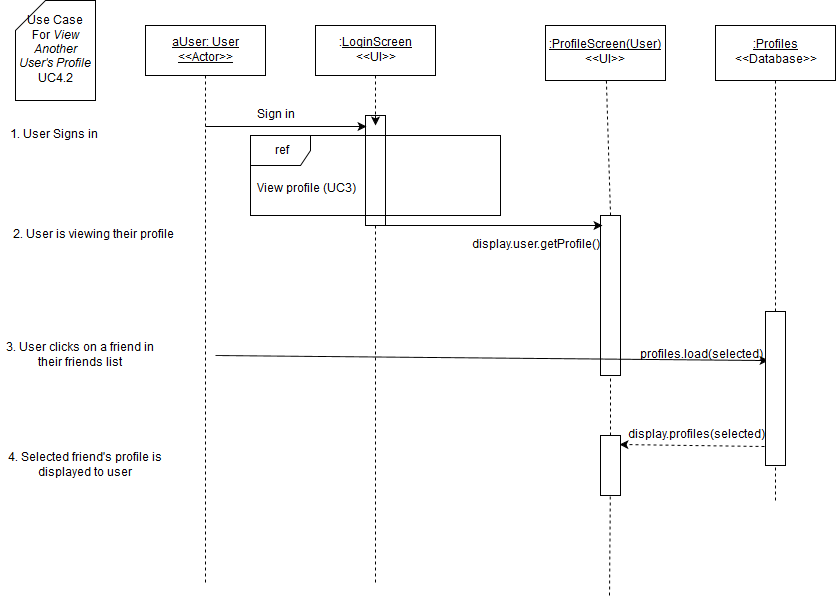

The diagram above was exported from draw.io. Its source (the exported page's mxGraphModel, read from the mxfile embedded in the PNG):
<mxGraphModel dx="1430" dy="750" grid="1" gridSize="10" guides="1" tooltips="1" connect="1" arrows="1" fold="1" page="1" pageScale="1" pageWidth="850" pageHeight="1100" background="#ffffff" math="0" shadow="0">
  <root>
    <mxCell id="0" />
    <mxCell id="1" parent="0" />
    <mxCell id="5" value="" style="endArrow=none;html=1;dashed=1;exitX=0.5;exitY=1;endFill=0;" parent="1" source="4" edge="1">
      <mxGeometry width="50" height="50" relative="1" as="geometry">
        <mxPoint x="150" y="590" as="sourcePoint" />
        <mxPoint x="380" y="640" as="targetPoint" />
      </mxGeometry>
    </mxCell>
    <mxCell id="8" value="" style="whiteSpace=wrap;html=1;" parent="1" vertex="1">
      <mxGeometry x="370" y="170" width="20" height="110" as="geometry" />
    </mxCell>
    <mxCell id="2" value="&lt;u&gt;aUser: User&lt;br&gt;&amp;lt;&amp;lt;Actor&amp;gt;&amp;gt;&lt;br&gt;&lt;/u&gt;" style="whiteSpace=wrap;html=1;" parent="1" vertex="1">
      <mxGeometry x="150" y="80" width="120" height="50" as="geometry" />
    </mxCell>
    <mxCell id="3" value="" style="endArrow=none;html=1;exitX=0.5;exitY=1;endFill=0;dashed=1;" parent="1" source="2" edge="1">
      <mxGeometry width="50" height="50" relative="1" as="geometry">
        <mxPoint x="150" y="190" as="sourcePoint" />
        <mxPoint x="210" y="640" as="targetPoint" />
      </mxGeometry>
    </mxCell>
    <mxCell id="4" value=":&lt;u&gt;LoginScreen&lt;/u&gt;&lt;br&gt;&amp;lt;&amp;lt;UI&amp;gt;&amp;gt;" style="whiteSpace=wrap;html=1;" parent="1" vertex="1">
      <mxGeometry x="320" y="80" width="120" height="50" as="geometry" />
    </mxCell>
    <mxCell id="6" value="" style="endArrow=classic;html=1;" parent="1" source="8" edge="1">
      <mxGeometry width="50" height="50" relative="1" as="geometry">
        <mxPoint x="210" y="180" as="sourcePoint" />
        <mxPoint x="380" y="180" as="targetPoint" />
      </mxGeometry>
    </mxCell>
    <mxCell id="7" value="Sign in" style="text;html=1;strokeColor=none;fillColor=none;align=center;verticalAlign=middle;whiteSpace=wrap;" parent="1" vertex="1">
      <mxGeometry x="220" y="160" width="120" height="20" as="geometry" />
    </mxCell>
    <mxCell id="9" value="" style="endArrow=classic;html=1;entryX=0.05;entryY=0.1;entryPerimeter=0;" parent="1" target="8" edge="1">
      <mxGeometry width="50" height="50" relative="1" as="geometry">
        <mxPoint x="210" y="181" as="sourcePoint" />
        <mxPoint x="380" y="180" as="targetPoint" />
      </mxGeometry>
    </mxCell>
    <mxCell id="14" value="Use Case &lt;br&gt;For &lt;i&gt;View Another User's Profile&lt;/i&gt;&lt;br&gt;UC4.2" style="shape=card;whiteSpace=wrap;html=1;" parent="1" vertex="1">
      <mxGeometry x="20" y="55" width="80" height="100" as="geometry" />
    </mxCell>
    <mxCell id="15" value="1. User Signs in" style="text;html=1;strokeColor=none;fillColor=none;align=center;verticalAlign=middle;whiteSpace=wrap;" parent="1" vertex="1">
      <mxGeometry x="10" y="180" width="95" height="20" as="geometry" />
    </mxCell>
    <mxCell id="31" value="2. User is viewing their profile" style="text;html=1;strokeColor=none;fillColor=none;align=center;verticalAlign=middle;whiteSpace=wrap;" parent="1" vertex="1">
      <mxGeometry x="5" y="280" width="185" height="20" as="geometry" />
    </mxCell>
    <mxCell id="35" value="" style="endArrow=none;html=1;endFill=0;dashed=1;exitX=0.5;exitY=0;" parent="1" source="40" target="36" edge="1">
      <mxGeometry width="50" height="50" relative="1" as="geometry">
        <mxPoint x="635" y="230" as="sourcePoint" />
        <mxPoint x="-165" y="565" as="targetPoint" />
      </mxGeometry>
    </mxCell>
    <mxCell id="36" value="&lt;u&gt;:ProfileScreen(User)&lt;/u&gt;&lt;br&gt;&amp;lt;&amp;lt;UI&amp;gt;&amp;gt;" style="whiteSpace=wrap;html=1;" parent="1" vertex="1">
      <mxGeometry x="550" y="80" width="120" height="55" as="geometry" />
    </mxCell>
    <mxCell id="48" value="View profile (UC3)" style="text;html=1;resizable=0;points=[];autosize=1;align=left;verticalAlign=top;spacingTop=-4;" parent="1" vertex="1">
      <mxGeometry x="260" y="235" width="110" height="20" as="geometry" />
    </mxCell>
    <mxCell id="47" value="ref" style="shape=umlFrame;whiteSpace=wrap;fillColor=#ffffff;strokeColor=#000000;labelBackgroundColor=none;labelBorderColor=none;html=1;" parent="1" vertex="1">
      <mxGeometry x="255" y="190" width="250" height="80" as="geometry" />
    </mxCell>
    <mxCell id="40" value="" style="whiteSpace=wrap;html=1;" parent="1" vertex="1">
      <mxGeometry x="605" y="270" width="20" height="160" as="geometry" />
    </mxCell>
    <mxCell id="51" value="" style="endArrow=none;html=1;endFill=0;dashed=1;exitX=0.5;exitY=0;" parent="1" source="70" target="40" edge="1">
      <mxGeometry width="50" height="50" relative="1" as="geometry">
        <mxPoint x="625" y="620" as="sourcePoint" />
        <mxPoint x="625" y="135" as="targetPoint" />
      </mxGeometry>
    </mxCell>
    <mxCell id="53" value="display.user.getProfile()" style="text;html=1;strokeColor=none;fillColor=none;align=center;verticalAlign=middle;whiteSpace=wrap;" parent="1" vertex="1">
      <mxGeometry x="480" y="290" width="120" height="20" as="geometry" />
    </mxCell>
    <mxCell id="54" value="" style="endArrow=classic;html=1;shadow=0;exitX=0.75;exitY=1;entryX=0.1;entryY=0.063;entryPerimeter=0;" parent="1" source="8" target="40" edge="1">
      <mxGeometry width="50" height="50" relative="1" as="geometry">
        <mxPoint x="385" y="280" as="sourcePoint" />
        <mxPoint x="640" y="283" as="targetPoint" />
      </mxGeometry>
    </mxCell>
    <mxCell id="57" value="" style="endArrow=classic;html=1;shadow=0;entryX=0.15;entryY=0.318;entryPerimeter=0;" parent="1" target="76" edge="1">
      <mxGeometry width="50" height="50" relative="1" as="geometry">
        <mxPoint x="220" y="410" as="sourcePoint" />
        <mxPoint x="840" y="410" as="targetPoint" />
      </mxGeometry>
    </mxCell>
    <mxCell id="59" value="3. User clicks on a friend in their friends list" style="text;html=1;strokeColor=none;fillColor=none;align=center;verticalAlign=middle;whiteSpace=wrap;" parent="1" vertex="1">
      <mxGeometry x="10" y="400" width="150" height="20" as="geometry" />
    </mxCell>
    <mxCell id="66" value="profiles.load(selected)" style="text;html=1;strokeColor=none;fillColor=none;align=center;verticalAlign=middle;whiteSpace=wrap;" parent="1" vertex="1">
      <mxGeometry x="650" y="400" width="110" height="20" as="geometry" />
    </mxCell>
    <mxCell id="69" value="" style="endArrow=classic;html=1;shadow=0;exitX=-0.05;exitY=0.876;exitPerimeter=0;entryX=0.95;entryY=0.15;dashed=1;entryPerimeter=0;" parent="1" source="76" target="70" edge="1">
      <mxGeometry width="50" height="50" relative="1" as="geometry">
        <mxPoint x="969" y="513" as="sourcePoint" />
        <mxPoint x="60" y="610" as="targetPoint" />
      </mxGeometry>
    </mxCell>
    <mxCell id="70" value="" style="whiteSpace=wrap;html=1;labelBackgroundColor=none;" parent="1" vertex="1">
      <mxGeometry x="605" y="490" width="20" height="60" as="geometry" />
    </mxCell>
    <mxCell id="71" value="" style="endArrow=none;html=1;endFill=0;dashed=1;" parent="1" target="70" edge="1">
      <mxGeometry width="50" height="50" relative="1" as="geometry">
        <mxPoint x="614" y="650" as="sourcePoint" />
        <mxPoint x="645" y="359" as="targetPoint" />
      </mxGeometry>
    </mxCell>
    <mxCell id="72" value="display.profiles(selected)" style="text;html=1;strokeColor=none;fillColor=none;align=center;verticalAlign=middle;whiteSpace=wrap;labelBackgroundColor=none;" parent="1" vertex="1">
      <mxGeometry x="620" y="480" width="160" height="20" as="geometry" />
    </mxCell>
    <mxCell id="73" value="4. Selected friend's profile is displayed to user" style="text;html=1;strokeColor=none;fillColor=none;align=center;verticalAlign=middle;whiteSpace=wrap;labelBackgroundColor=none;" parent="1" vertex="1">
      <mxGeometry x="10" y="510" width="160" height="20" as="geometry" />
    </mxCell>
    <mxCell id="74" value="" style="endArrow=none;html=1;endFill=0;dashed=1;" parent="1" source="76" target="75" edge="1">
      <mxGeometry x="780" y="135" width="50" height="50" as="geometry">
        <mxPoint x="780" y="555" as="sourcePoint" />
        <mxPoint x="-10" y="565" as="targetPoint" />
      </mxGeometry>
    </mxCell>
    <mxCell id="75" value="&lt;u&gt;:Profiles&lt;/u&gt;&lt;br&gt;&amp;lt;&amp;lt;Database&amp;gt;&amp;gt;" style="whiteSpace=wrap;html=1;" parent="1" vertex="1">
      <mxGeometry x="720" y="80" width="120" height="55" as="geometry" />
    </mxCell>
    <mxCell id="76" value="" style="whiteSpace=wrap;html=1;" parent="1" vertex="1">
      <mxGeometry x="770" y="366" width="20" height="154" as="geometry" />
    </mxCell>
    <mxCell id="77" value="" style="endArrow=none;html=1;endFill=0;dashed=1;" parent="1" target="76" edge="1">
      <mxGeometry x="780" y="135" width="50" height="50" as="geometry">
        <mxPoint x="780" y="555" as="sourcePoint" />
        <mxPoint x="780" y="135" as="targetPoint" />
      </mxGeometry>
    </mxCell>
  </root>
</mxGraphModel>